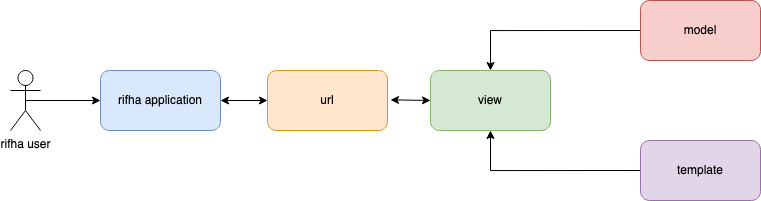

The diagram above was exported from draw.io. Its source (the exported page's mxGraphModel, read from the mxfile embedded in the PNG):
<mxGraphModel dx="1272" dy="711" grid="1" gridSize="10" guides="1" tooltips="1" connect="1" arrows="1" fold="1" page="1" pageScale="1" pageWidth="827" pageHeight="1169" math="0" shadow="0">
  <root>
    <mxCell id="0" />
    <mxCell id="1" parent="0" />
    <mxCell id="cikZ5IdYoToGf9PKEeMd-13" style="edgeStyle=orthogonalEdgeStyle;rounded=0;orthogonalLoop=1;jettySize=auto;html=1;exitX=0.5;exitY=0.5;exitDx=0;exitDy=0;exitPerimeter=0;entryX=0;entryY=0.5;entryDx=0;entryDy=0;" edge="1" parent="1" source="cikZ5IdYoToGf9PKEeMd-1" target="cikZ5IdYoToGf9PKEeMd-6">
      <mxGeometry relative="1" as="geometry" />
    </mxCell>
    <mxCell id="cikZ5IdYoToGf9PKEeMd-1" value="rifha user" style="shape=umlActor;verticalLabelPosition=bottom;verticalAlign=top;html=1;outlineConnect=0;" vertex="1" parent="1">
      <mxGeometry x="50" y="370" width="30" height="60" as="geometry" />
    </mxCell>
    <mxCell id="cikZ5IdYoToGf9PKEeMd-6" value="rifha application" style="rounded=1;whiteSpace=wrap;html=1;fillColor=#dae8fc;strokeColor=#6c8ebf;" vertex="1" parent="1">
      <mxGeometry x="140" y="370" width="120" height="60" as="geometry" />
    </mxCell>
    <mxCell id="cikZ5IdYoToGf9PKEeMd-7" value="url" style="rounded=1;whiteSpace=wrap;html=1;fillColor=#ffe6cc;strokeColor=#d79b00;" vertex="1" parent="1">
      <mxGeometry x="307" y="370" width="120" height="60" as="geometry" />
    </mxCell>
    <mxCell id="cikZ5IdYoToGf9PKEeMd-14" style="edgeStyle=orthogonalEdgeStyle;rounded=0;orthogonalLoop=1;jettySize=auto;html=1;exitX=0;exitY=0.5;exitDx=0;exitDy=0;entryX=0.5;entryY=0;entryDx=0;entryDy=0;" edge="1" parent="1" source="cikZ5IdYoToGf9PKEeMd-8" target="cikZ5IdYoToGf9PKEeMd-10">
      <mxGeometry relative="1" as="geometry" />
    </mxCell>
    <mxCell id="cikZ5IdYoToGf9PKEeMd-8" value="model" style="rounded=1;whiteSpace=wrap;html=1;fillColor=#f8cecc;strokeColor=#b85450;" vertex="1" parent="1">
      <mxGeometry x="680" y="300" width="120" height="60" as="geometry" />
    </mxCell>
    <mxCell id="cikZ5IdYoToGf9PKEeMd-15" style="edgeStyle=orthogonalEdgeStyle;rounded=0;orthogonalLoop=1;jettySize=auto;html=1;exitX=0;exitY=0.5;exitDx=0;exitDy=0;entryX=0.5;entryY=1;entryDx=0;entryDy=0;" edge="1" parent="1" source="cikZ5IdYoToGf9PKEeMd-9" target="cikZ5IdYoToGf9PKEeMd-10">
      <mxGeometry relative="1" as="geometry" />
    </mxCell>
    <mxCell id="cikZ5IdYoToGf9PKEeMd-9" value="template" style="rounded=1;whiteSpace=wrap;html=1;fillColor=#e1d5e7;strokeColor=#9673a6;" vertex="1" parent="1">
      <mxGeometry x="680" y="440" width="120" height="60" as="geometry" />
    </mxCell>
    <mxCell id="cikZ5IdYoToGf9PKEeMd-10" value="view" style="rounded=1;whiteSpace=wrap;html=1;fillColor=#d5e8d4;strokeColor=#82b366;" vertex="1" parent="1">
      <mxGeometry x="470" y="370" width="120" height="60" as="geometry" />
    </mxCell>
    <mxCell id="cikZ5IdYoToGf9PKEeMd-11" value="" style="endArrow=classic;startArrow=classic;html=1;rounded=0;exitX=1;exitY=0.5;exitDx=0;exitDy=0;entryX=0;entryY=0.5;entryDx=0;entryDy=0;" edge="1" parent="1" source="cikZ5IdYoToGf9PKEeMd-6" target="cikZ5IdYoToGf9PKEeMd-7">
      <mxGeometry width="50" height="50" relative="1" as="geometry">
        <mxPoint x="330" y="320" as="sourcePoint" />
        <mxPoint x="380" y="270" as="targetPoint" />
      </mxGeometry>
    </mxCell>
    <mxCell id="cikZ5IdYoToGf9PKEeMd-16" value="" style="endArrow=classic;startArrow=classic;html=1;rounded=0;exitX=1;exitY=0.5;exitDx=0;exitDy=0;" edge="1" parent="1">
      <mxGeometry width="50" height="50" relative="1" as="geometry">
        <mxPoint x="430" y="399.33" as="sourcePoint" />
        <mxPoint x="470" y="400" as="targetPoint" />
      </mxGeometry>
    </mxCell>
  </root>
</mxGraphModel>